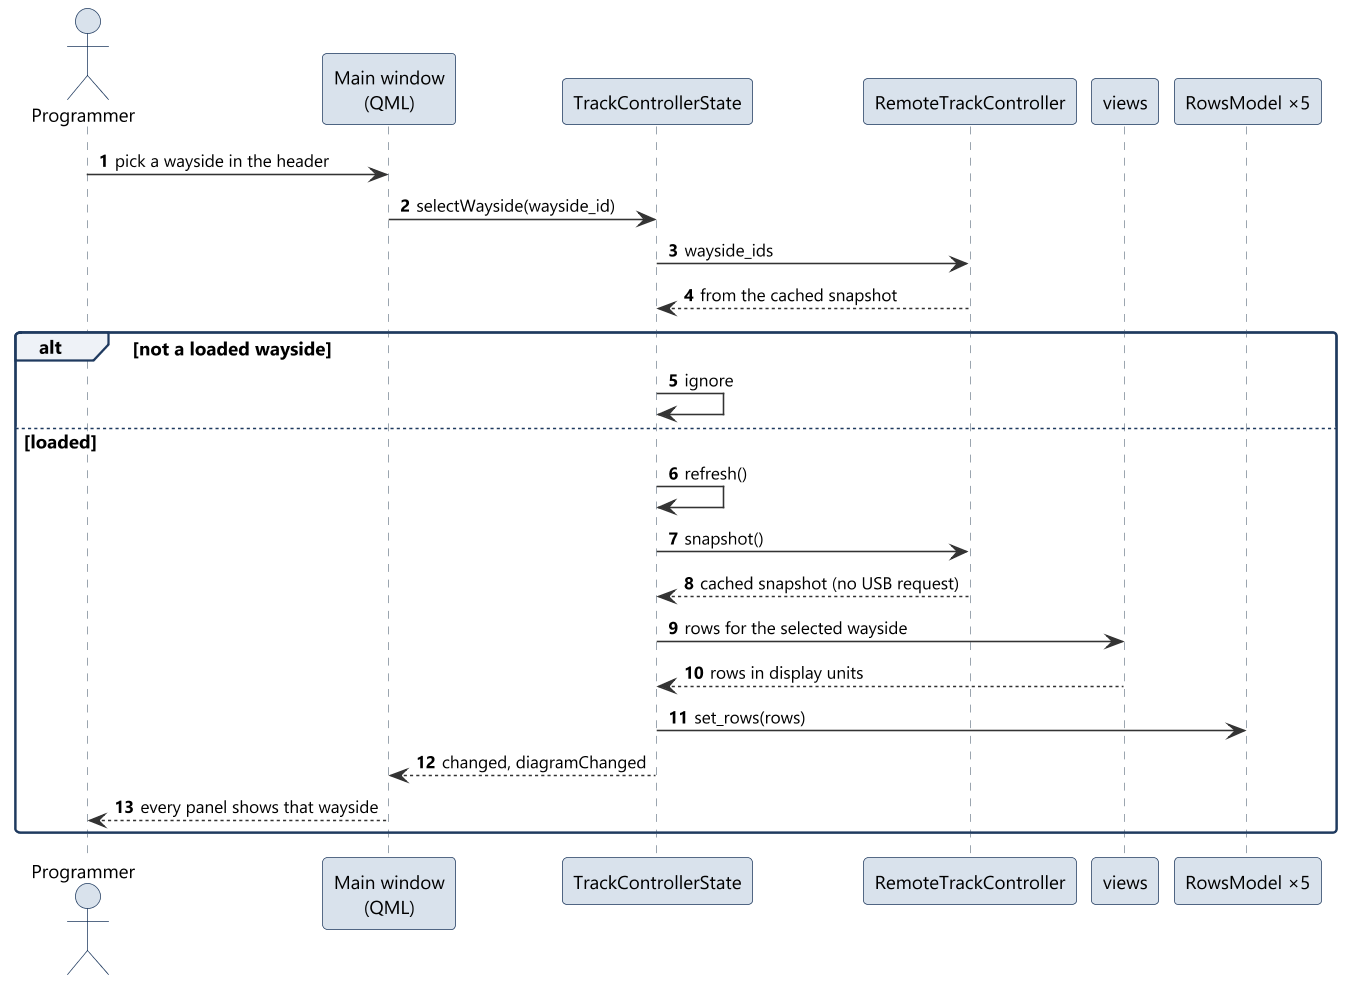

The diagram above was rendered by PlantUML. Its source (embedded in the PNG):
@startuml sd03_select_wayside
!include ../style.iuml
autonumber

actor Programmer as P
participant "Main window\n(QML)" as QML
participant "TrackControllerState" as State
participant "RemoteTrackController" as Remote
participant "views" as Views
participant "RowsModel ×5" as Rows

P -> QML : pick a wayside in the header
QML -> State : selectWayside(wayside_id)
State -> Remote : wayside_ids
Remote --> State : from the cached snapshot
alt not a loaded wayside
  State -> State : ignore
else loaded
  State -> State : refresh()
  State -> Remote : snapshot()
  Remote --> State : cached snapshot (no USB request)
  State -> Views : rows for the selected wayside
  Views --> State : rows in display units
  State -> Rows : set_rows(rows)
  State --> QML : changed, diagramChanged
  QML --> P : every panel shows that wayside
end
@enduml